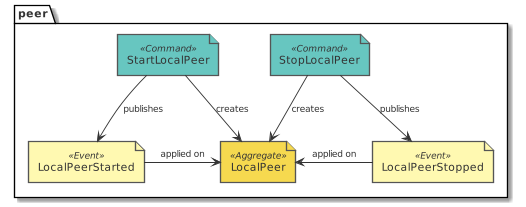

The diagram above was rendered by PlantUML. Its source (embedded in the PNG):
@startuml design_peer_eventstorming
!include common.puml
!include ../.gdiag/plantuml-libs/eventstorming/eventstorming-all.puml
package peer {
  command('StartLocalPeer')
  command('StopLocalPeer')
  event('LocalPeerStarted')
  event('LocalPeerStopped')
  aggregate('LocalPeer')
}
StartLocalPeer --> LocalPeerStarted : publishes
StopLocalPeer --> LocalPeerStopped : publishes
StartLocalPeer --> LocalPeer : creates
StopLocalPeer --> LocalPeer : creates
LocalPeerStarted -r-> LocalPeer : applied on
LocalPeerStopped -l-> LocalPeer : applied on
@enduml